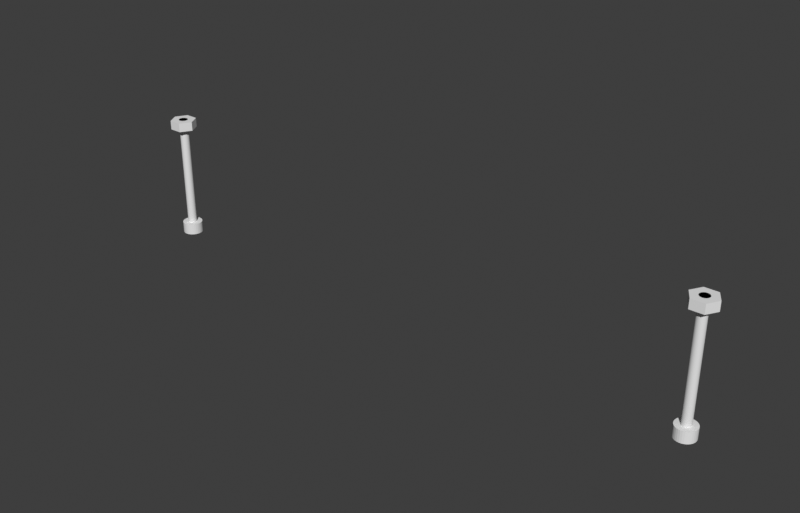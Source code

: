 # Source: anchor.blend  (saved by Blender 4.2.66; exported with 4.5.12 LTS)
import bpy
from mathutils import Matrix  # noqa: F401  (used for matrix-valued properties, if any)

bpy.ops.wm.read_factory_settings(use_empty=True)
scene = bpy.context.scene
scene.name = 'Scene'

# ---- collections
col_anchor = bpy.data.collections.new('Anchor'); scene.collection.children.link(col_anchor)

# ---- world
world_world = bpy.data.worlds.new('World'); scene.world = world_world
world_world.use_nodes = True; world_world.node_tree.nodes.clear()
_N = world_world.node_tree.nodes; _L = world_world.node_tree.links
n0 = _N.new('ShaderNodeOutputWorld'); n0.name = 'World Output'; n0.location = (300, 300)
n1 = _N.new('ShaderNodeBackground'); n1.name = 'Background'; n1.location = (10, 300)
n1.inputs[0].default_value = (0.239, 0.239, 0.239, 1.0)
n1.inputs[1].default_value = 0.2
_L.new(n1.outputs[0], n0.inputs[0])
n0.is_active_output = True
world_world.color = (0.05088, 0.05088, 0.05088)
world_world.use_sun_shadow = False
world_world.sun_shadow_jitter_overblur = 0.0

# ---- meshes
me_cube_010 = bpy.data.meshes.new('Cube.010')
me_cube_010.from_pydata([(-6.0, 14.6, -6.5), (0.0, 14.6, -6.5), (-6.0, 4.5, -3.5), (-6.0, 14.6, -3.5), (0.0, 14.6, -3.5), (0.0, 4.5, -3.5), (-6.0, 13.3, -6.5), (-6.0, 10.7, -6.5), (0.0, 10.7, -6.5), (0.0, 13.3, -6.5), (-1.7, 13.3, -7.0), (-4.3, 13.3, -7.0), (-1.7, 10.7, -7.0), (-4.3, 10.7, -7.0), (-1.7, 14.6, -6.5), (-4.3, 14.6, -6.5), (-1.7, 13.3, -6.5), (-4.3, 13.3, -6.5), (-4.3, 4.5, -6.5), (-1.7, 4.5, -6.5), (-1.7, 10.7, -6.5), (-4.3, 10.7, -6.5), (-1.7, 14.6, -9.5), (-4.3, 14.6, -9.5), (-1.7, 13.3, -9.5), (-4.3, 13.3, -9.5), (-4.3, 4.5, -9.5), (-1.7, 4.5, -9.5), (-1.7, 10.7, -9.5), (-4.3, 10.7, -9.5), (-4.3, 9.4, -6.5), (-4.3, 9.4, -9.5), (-1.7, 9.4, -6.5), (-1.7, 9.4, -9.5), (-6.0, 4.5, -6.5), (-6.0, 4.5, -9.5), (-6.0, 9.4, -6.5), (-6.0, 9.4, -9.5), (0.0, 4.5, -9.5), (0.0, 4.5, -6.5), (0.0, 9.4, -6.5), (0.0, 9.4, -9.5)], [], [(8, 40, 32, 20), (34, 39, 5, 2), (0, 3, 4, 1, 14, 15), (3, 0, 34, 2), (21, 30, 36, 7), (7, 6, 17, 21), (19, 27, 38, 39), (15, 14, 22, 23), (9, 16, 14, 1), (17, 6, 0, 15), (13, 11, 25, 29), (12, 10, 16, 20), (12, 28, 24, 10), (19, 18, 26, 27), (13, 21, 17, 11), (29, 25, 23, 22, 24, 28, 33, 27, 26, 31), (15, 23, 25, 11, 17), (22, 14, 16, 10, 24), (21, 13, 29, 31, 30), (31, 26, 35, 37), (4, 5, 39, 1), (34, 36, 37, 35), (30, 31, 37, 36), (26, 18, 34, 35), (40, 39, 38, 41), (27, 33, 41, 38), (33, 32, 40, 41), (8, 20, 16, 9), (20, 32, 33, 28, 12), (3, 2, 5, 4)])
_uv = me_cube_010.uv_layers.new(name='UVMap')
_uv.uv.foreach_set('vector', [0.0, 0.0, 0.0, 0.0, 0.0, 0.0, 0.0, 0.0, 0.0, 0.0, 0.0, 0.0, 0.5, 0.75, 0.5, 1.0, 0.375, 0.25, 0.5, 0.25, 0.5, 0.5, 0.375, 0.5, 0.375, 0.4167, 0.375, 0.3333, 0.5, 0.25, 0.375, 0.25, 0.0, 0.0, 0.5, 1.0, 0.0, 0.0, 0.0, 0.0, 0.0, 0.0, 0.0, 0.0, 0.0, 0.0, 0.125, 0.5833, 0.2083, 0.5833, 0.0, 0.0, 0.375, 0.8333, 0.375, 0.8333, 0.375, 0.8333, 0.375, 0.8333, 0.375, 0.3333, 0.375, 0.4167, 0.375, 0.4167, 0.375, 0.3333, 0.375, 0.5833, 0.2917, 0.5833, 0.2917, 0.5, 0.375, 0.5, 0.2083, 0.5833, 0.125, 0.5833, 0.125, 0.5, 0.2083, 0.5, 0.2083, 0.6667, 0.2083, 0.5833, 0.2083, 0.5833, 0.0, 0.0, 0.2917, 0.6667, 0.2917, 0.5833, 0.2917, 0.5833, 0.0, 0.0, 0.2917, 0.6667, 0.0, 0.0, 0.0, 0.0, 0.2917, 0.5833, 0.375, 0.8333, 0.375, 0.9167, 0.375, 0.9167, 0.375, 0.8333, 0.2083, 0.6667, 0.0, 0.0, 0.2083, 0.5833, 0.2083, 0.5833, 0.0, 0.0, 0.2083, 0.5833, 0.2083, 0.5, 0.2917, 0.5, 0.0, 0.0, 0.0, 0.0, 0.1875, 0.4167, 0.375, 0.8333, 0.375, 0.9167, 0.1875, 0.4583, 0.2083, 0.5, 0.2083, 0.5, 0.0, 0.0, 0.2083, 0.5833, 0.2083, 0.5833, 0.2917, 0.5, 0.2917, 0.5, 0.2917, 0.5833, 0.2917, 0.5833, 0.0, 0.0, 0.0, 0.0, 0.2083, 0.6667, 0.0, 0.0, 0.1875, 0.4583, 0.1875, 0.4583, 0.1875, 0.4583, 0.375, 0.9167, 0.375, 0.9167, 0.1875, 0.4583, 0.5, 0.5, 0.5, 0.75, 0.0, 0.0, 0.375, 0.5, 0.375, 0.9167, 0.1875, 0.4583, 0.1875, 0.4583, 0.375, 0.9167, 0.1875, 0.4583, 0.1875, 0.4583, 0.1875, 0.4583, 0.1875, 0.4583, 0.375, 0.9167, 0.375, 0.9167, 0.375, 0.9167, 0.375, 0.9167, 0.1875, 0.4167, 0.375, 0.8333, 0.375, 0.8333, 0.1875, 0.4167, 0.375, 0.8333, 0.1875, 0.4167, 0.1875, 0.4167, 0.375, 0.8333, 0.1875, 0.4167, 0.1875, 0.4167, 0.1875, 0.4167, 0.1875, 0.4167, 0.0, 0.0, 0.0, 0.0, 0.2917, 0.5833, 0.375, 0.5833, 0.0, 0.0, 0.1875, 0.4167, 0.1875, 0.4167, 0.0, 0.0, 0.2917, 0.6667, 0.5, 0.25, 0.5, 1.0, 0.5, 0.75, 0.5, 0.5])
me_cube_010.use_remesh_fix_poles = True
me_cube_010.use_remesh_preserve_attributes = False
me_cube_010.use_mirror_vertex_groups = False
me_cube_010.update()
me_cylinder_010 = bpy.data.meshes.new('Cylinder.010')
me_cylinder_010.from_pydata([(0.0, 1.3, -38.0), (0.0, 1.3, 14.0), (0.2536, 1.275, -38.0), (0.2536, 1.275, 14.0), (0.4975, 1.201, -38.0), (0.4975, 1.201, 14.0), (0.7222, 1.081, -38.0), (0.7222, 1.081, 14.0), (0.9192, 0.9192, -38.0), (0.9192, 0.9192, 14.0), (1.081, 0.7222, -38.0), (1.081, 0.7222, 14.0), (1.201, 0.4975, -38.0), (1.201, 0.4975, 14.0), (1.275, 0.2536, -38.0), (1.275, 0.2536, 14.0), (1.3, 9.815e-08, -38.0), (1.3, 9.815e-08, 14.0), (1.275, -0.2536, -38.0), (1.275, -0.2536, 14.0), (1.201, -0.4975, -38.0), (1.201, -0.4975, 14.0), (1.081, -0.7222, -38.0), (1.081, -0.7222, 14.0), (0.9192, -0.9192, -38.0), (0.9192, -0.9192, 14.0), (0.7222, -1.081, -38.0), (0.7222, -1.081, 14.0), (0.4975, -1.201, -38.0), (0.4975, -1.201, 14.0), (0.2536, -1.275, -38.0), (0.2536, -1.275, 14.0), (-4.236e-07, -1.3, -38.0), (-4.236e-07, -1.3, 14.0), (-0.2536, -1.275, -38.0), (-0.2536, -1.275, 14.0), (-0.4975, -1.201, -38.0), (-0.4975, -1.201, 14.0), (-0.7222, -1.081, -38.0), (-0.7222, -1.081, 14.0), (-0.9192, -0.9192, -38.0), (-0.9192, -0.9192, 14.0), (-1.081, -0.7222, -38.0), (-1.081, -0.7222, 14.0), (-1.201, -0.4975, -38.0), (-1.201, -0.4975, 14.0), (-1.275, -0.2536, -38.0), (-1.275, -0.2536, 14.0), (-1.3, 1.255e-06, -38.0), (-1.3, 1.255e-06, 14.0), (-1.275, 0.2536, -38.0), (-1.275, 0.2536, 14.0), (-1.201, 0.4975, -38.0), (-1.201, 0.4975, 14.0), (-1.081, 0.7222, -38.0), (-1.081, 0.7222, 14.0), (-0.9192, 0.9192, -38.0), (-0.9192, 0.9192, 14.0), (-0.7222, 1.081, -38.0), (-0.7222, 1.081, 14.0), (-0.4975, 1.201, -38.0), (-0.4975, 1.201, 14.0), (-0.2536, 1.275, -38.0), (-0.2536, 1.275, 14.0)], [], [(0, 1, 3, 2), (2, 3, 5, 4), (4, 5, 7, 6), (6, 7, 9, 8), (8, 9, 11, 10), (10, 11, 13, 12), (12, 13, 15, 14), (14, 15, 17, 16), (16, 17, 19, 18), (18, 19, 21, 20), (20, 21, 23, 22), (22, 23, 25, 24), (24, 25, 27, 26), (26, 27, 29, 28), (28, 29, 31, 30), (30, 31, 33, 32), (32, 33, 35, 34), (34, 35, 37, 36), (36, 37, 39, 38), (38, 39, 41, 40), (40, 41, 43, 42), (42, 43, 45, 44), (44, 45, 47, 46), (46, 47, 49, 48), (48, 49, 51, 50), (50, 51, 53, 52), (52, 53, 55, 54), (54, 55, 57, 56), (56, 57, 59, 58), (58, 59, 61, 60), (3, 1, 63, 61, 59, 57, 55, 53, 51, 49, 47, 45, 43, 41, 39, 37, 35, 33, 31, 29, 27, 25, 23, 21, 19, 17, 15, 13, 11, 9, 7, 5), (60, 61, 63, 62), (62, 63, 1, 0), (0, 2, 4, 6, 8, 10, 12, 14, 16, 18, 20, 22, 24, 26, 28, 30, 32, 34, 36, 38, 40, 42, 44, 46, 48, 50, 52, 54, 56, 58, 60, 62)])
_uv = me_cylinder_010.uv_layers.new(name='UVMap')
_uv.uv.foreach_set('vector', [1.0, 0.5, 1.0, 1.0, 0.9688, 1.0, 0.9688, 0.5, 0.9688, 0.5, 0.9688, 1.0, 0.9375, 1.0, 0.9375, 0.5, 0.9375, 0.5, 0.9375, 1.0, 0.9062, 1.0, 0.9062, 0.5, 0.9062, 0.5, 0.9062, 1.0, 0.875, 1.0, 0.875, 0.5, 0.875, 0.5, 0.875, 1.0, 0.8438, 1.0, 0.8438, 0.5, 0.8438, 0.5, 0.8438, 1.0, 0.8125, 1.0, 0.8125, 0.5, 0.8125, 0.5, 0.8125, 1.0, 0.7812, 1.0, 0.7812, 0.5, 0.7812, 0.5, 0.7812, 1.0, 0.75, 1.0, 0.75, 0.5, 0.75, 0.5, 0.75, 1.0, 0.7188, 1.0, 0.7188, 0.5, 0.7188, 0.5, 0.7188, 1.0, 0.6875, 1.0, 0.6875, 0.5, 0.6875, 0.5, 0.6875, 1.0, 0.6562, 1.0, 0.6562, 0.5, 0.6562, 0.5, 0.6562, 1.0, 0.625, 1.0, 0.625, 0.5, 0.625, 0.5, 0.625, 1.0, 0.5938, 1.0, 0.5938, 0.5, 0.5938, 0.5, 0.5938, 1.0, 0.5625, 1.0, 0.5625, 0.5, 0.5625, 0.5, 0.5625, 1.0, 0.5312, 1.0, 0.5312, 0.5, 0.5312, 0.5, 0.5312, 1.0, 0.5, 1.0, 0.5, 0.5, 0.5, 0.5, 0.5, 1.0, 0.4688, 1.0, 0.4688, 0.5, 0.4688, 0.5, 0.4688, 1.0, 0.4375, 1.0, 0.4375, 0.5, 0.4375, 0.5, 0.4375, 1.0, 0.4062, 1.0, 0.4062, 0.5, 0.4062, 0.5, 0.4062, 1.0, 0.375, 1.0, 0.375, 0.5, 0.375, 0.5, 0.375, 1.0, 0.3438, 1.0, 0.3438, 0.5, 0.3438, 0.5, 0.3438, 1.0, 0.3125, 1.0, 0.3125, 0.5, 0.3125, 0.5, 0.3125, 1.0, 0.2812, 1.0, 0.2812, 0.5, 0.2812, 0.5, 0.2812, 1.0, 0.25, 1.0, 0.25, 0.5, 0.25, 0.5, 0.25, 1.0, 0.2188, 1.0, 0.2188, 0.5, 0.2188, 0.5, 0.2188, 1.0, 0.1875, 1.0, 0.1875, 0.5, 0.1875, 0.5, 0.1875, 1.0, 0.1562, 1.0, 0.1562, 0.5, 0.1562, 0.5, 0.1562, 1.0, 0.125, 1.0, 0.125, 0.5, 0.125, 0.5, 0.125, 1.0, 0.09375, 1.0, 0.09375, 0.5, 0.09375, 0.5, 0.09375, 1.0, 0.0625, 1.0, 0.0625, 0.5, 0.2968, 0.4854, 0.25, 0.49, 0.2032, 0.4854, 0.1582, 0.4717, 0.1167, 0.4496, 0.08029, 0.4197, 0.05045, 0.3833, 0.02827, 0.3418, 0.01461, 0.2968, 0.01, 0.25, 0.01461, 0.2032, 0.02827, 0.1582, 0.05045, 0.1167, 0.08029, 0.08029, 0.1167, 0.05045, 0.1582, 0.02827, 0.2032, 0.01461, 0.25, 0.01, 0.2968, 0.01461, 0.3418, 0.02827, 0.3833, 0.05045, 0.4197, 0.08029, 0.4496, 0.1167, 0.4717, 0.1582, 0.4854, 0.2032, 0.49, 0.25, 0.4854, 0.2968, 0.4717, 0.3418, 0.4496, 0.3833, 0.4197, 0.4197, 0.3833, 0.4496, 0.3418, 0.4717, 0.0625, 0.5, 0.0625, 1.0, 0.03125, 1.0, 0.03125, 0.5, 0.03125, 0.5, 0.03125, 1.0, 0.0, 1.0, 0.0, 0.5, 0.75, 0.49, 0.7968, 0.4854, 0.8418, 0.4717, 0.8833, 0.4496, 0.9197, 0.4197, 0.9496, 0.3833, 0.9717, 0.3418, 0.9854, 0.2968, 0.99, 0.25, 0.9854, 0.2032, 0.9717, 0.1582, 0.9496, 0.1167, 0.9197, 0.08029, 0.8833, 0.05045, 0.8418, 0.02827, 0.7968, 0.01461, 0.75, 0.01, 0.7032, 0.01461, 0.6582, 0.02827, 0.6167, 0.05045, 0.5803, 0.08029, 0.5504, 0.1167, 0.5283, 0.1582, 0.5146, 0.2032, 0.51, 0.25, 0.5146, 0.2968, 0.5283, 0.3418, 0.5504, 0.3833, 0.5803, 0.4197, 0.6167, 0.4496, 0.6582, 0.4717, 0.7032, 0.4854])
me_cylinder_010.use_remesh_fix_poles = True
me_cylinder_010.use_remesh_preserve_attributes = False
me_cylinder_010.use_mirror_vertex_groups = False
me_cylinder_010.update()
me_cylinder_004 = bpy.data.meshes.new('Cylinder.004')
me_cylinder_004.from_pydata([(-2.206, 5.622e-07, -10.6), (-1.0, -6.97e-07, 14.4), (-2.163, -0.4303, -10.6), (-0.9808, 0.1951, 14.4), (-2.038, -0.844, -10.6), (-0.9239, 0.3827, 14.4), (-1.834, -1.225, -10.6), (-0.8315, 0.5556, 14.4), (-1.56, -1.56, -10.6), (-0.7071, 0.7071, 14.4), (-1.225, -1.834, -10.6), (-0.5556, 0.8315, 14.4), (-0.844, -2.038, -10.6), (-0.3827, 0.9239, 14.4), (-0.4303, -2.163, -10.6), (-0.1951, 0.9808, 14.4), (-2.234e-06, -2.206, -10.6), (2.894e-06, 1.0, 14.4), (0.4303, -2.163, -10.6), (0.1951, 0.9808, 14.4), (0.844, -2.038, -10.6), (0.3827, 0.9239, 14.4), (1.225, -1.834, -10.6), (0.5556, 0.8315, 14.4), (1.56, -1.56, -10.6), (0.7071, 0.7071, 14.4), (1.834, -1.225, -10.6), (0.8315, 0.5556, 14.4), (2.038, -0.844, -10.6), (0.9239, 0.3827, 14.4), (2.163, -0.4303, -10.6), (0.9808, 0.1951, 14.4), (2.206, -1.015e-06, -10.6), (1.0, -1.412e-06, 14.4), (2.163, 0.4303, -10.6), (0.9808, -0.1951, 14.4), (2.038, 0.844, -10.6), (0.9239, -0.3827, 14.4), (1.834, 1.225, -10.6), (0.8315, -0.5556, 14.4), (1.56, 1.56, -10.6), (0.7071, -0.7071, 14.4), (1.225, 1.834, -10.6), (0.5556, -0.8315, 14.4), (0.844, 2.038, -10.6), (0.3827, -0.9239, 14.4), (0.4303, 2.163, -10.6), (0.1951, -0.9808, 14.4), (5.885e-07, 2.206, -10.6), (1.614e-06, -1.0, 14.4), (-0.4303, 2.163, -10.6), (-0.1951, -0.9808, 14.4), (-0.844, 2.038, -10.6), (-0.3827, -0.9239, 14.4), (-1.225, 1.834, -10.6), (-0.5556, -0.8315, 14.4), (-1.56, 1.56, -10.6), (-0.7071, -0.7071, 14.4), (-1.834, 1.225, -10.6), (-0.8315, -0.5556, 14.4), (-2.038, 0.844, -10.6), (-0.9239, -0.3827, 14.4), (-2.163, 0.4303, -10.6), (-0.9808, -0.1951, 14.4), (-1.0, 3.958e-07, -10.6), (-0.9808, 0.1951, -10.6), (-0.9239, 0.3827, -10.6), (-0.8315, 0.5556, -10.6), (-0.7071, 0.7071, -10.6), (-0.5556, 0.8315, -10.6), (-0.3827, 0.9239, -10.6), (-0.1951, 0.9808, -10.6), (6.435e-08, 1.0, -10.6), (0.1951, 0.9808, -10.6), (0.3827, 0.9239, -10.6), (0.5556, 0.8315, -10.6), (0.7071, 0.7071, -10.6), (0.8315, 0.5556, -10.6), (0.9239, 0.3827, -10.6), (0.9808, 0.1951, -10.6), (1.0, -3.195e-07, -10.6), (0.9808, -0.1951, -10.6), (0.9239, -0.3827, -10.6), (0.8315, -0.5556, -10.6), (0.7071, -0.7071, -10.6), (0.5556, -0.8315, -10.6), (0.3827, -0.9239, -10.6), (0.1951, -0.9808, -10.6), (-1.215e-06, -1.0, -10.6), (-0.1951, -0.9808, -10.6), (-0.3827, -0.9239, -10.6), (-0.5556, -0.8315, -10.6), (-0.7071, -0.7071, -10.6), (-0.8315, -0.5556, -10.6), (-0.9239, -0.3827, -10.6), (-0.9808, -0.1951, -10.6), (-2.203, 6.491e-07, -13.1), (-2.161, 0.4298, -13.1), (-0.9808, 0.1951, -10.6), (-2.035, 0.843, -13.1), (-0.9239, 0.3827, -10.6), (-1.832, 1.224, -13.1), (-0.8315, 0.5556, -10.6), (-1.558, 1.558, -13.1), (-0.7071, 0.7071, -10.6), (-1.224, 1.832, -13.1), (-0.5556, 0.8315, -10.6), (-0.843, 2.035, -13.1), (-0.3827, 0.9239, -10.6), (-0.4298, 2.161, -13.1), (-0.1951, 0.9808, -10.6), (5.633e-07, 2.203, -13.1), (6.435e-08, 1.0, -10.6), (0.4298, 2.161, -13.1), (0.1951, 0.9808, -10.6), (0.843, 2.035, -13.1), (0.3827, 0.9239, -10.6), (1.224, 1.832, -13.1), (0.5556, 0.8315, -10.6), (1.558, 1.558, -13.1), (0.7071, 0.7071, -10.6), (1.832, 1.224, -13.1), (0.8315, 0.5556, -10.6), (2.035, 0.843, -13.1), (0.9239, 0.3827, -10.6), (2.161, 0.4298, -13.1), (0.9808, 0.1951, -10.6), (2.203, -9.265e-07, -13.1), (1.0, -3.195e-07, -10.6), (2.161, -0.4298, -13.1), (0.9808, -0.1951, -10.6), (2.035, -0.843, -13.1), (0.9239, -0.3827, -10.6), (1.832, -1.224, -13.1), (0.8315, -0.5556, -10.6), (1.558, -1.558, -13.1), (0.7071, -0.7071, -10.6), (1.224, -1.832, -13.1), (0.5556, -0.8315, -10.6), (0.843, -2.035, -13.1), (0.3827, -0.9239, -10.6), (0.4298, -2.161, -13.1), (0.1951, -0.9808, -10.6), (-2.255e-06, -2.203, -13.1), (-1.215e-06, -1.0, -10.6), (-0.4298, -2.161, -13.1), (-0.1951, -0.9808, -10.6), (-0.843, -2.035, -13.1), (-0.3827, -0.9239, -10.6), (-1.224, -1.832, -13.1), (-0.5556, -0.8315, -10.6), (-1.558, -1.558, -13.1), (-0.7071, -0.7071, -10.6), (-1.832, -1.224, -13.1), (-0.8315, -0.5556, -10.6), (-2.035, -0.843, -13.1), (-0.9239, -0.3827, -10.6), (-2.161, -0.4298, -13.1), (-0.9808, -0.1951, -10.6), (-1.0, 3.958e-07, -10.6), (-2.83, -3.408e-07, 14.4), (-1.415, -2.451, 14.4), (1.415, -2.451, 14.4), (2.83, -1.323e-06, 14.4), (1.415, 2.451, 14.4), (-1.415, 2.451, 14.4), (-1.415, -2.451, 12.4), (-2.83, -2.533e-07, 12.4), (1.415, -2.451, 12.4), (2.83, -1.236e-06, 12.4), (1.415, 2.451, 12.4), (-1.415, 2.451, 12.4)], [], [(64, 1, 3, 65), (65, 3, 5, 66), (66, 5, 7, 67), (67, 7, 9, 68), (68, 9, 11, 69), (69, 11, 13, 70), (70, 13, 15, 71), (71, 15, 17, 72), (72, 17, 19, 73), (73, 19, 21, 74), (74, 21, 23, 75), (75, 23, 25, 76), (76, 25, 27, 77), (77, 27, 29, 78), (78, 29, 31, 79), (79, 31, 33, 80), (80, 33, 35, 81), (81, 35, 37, 82), (82, 37, 39, 83), (83, 39, 41, 84), (84, 41, 43, 85), (85, 43, 45, 86), (86, 45, 47, 87), (87, 47, 49, 88), (88, 49, 51, 89), (89, 51, 53, 90), (90, 53, 55, 91), (91, 55, 57, 92), (92, 57, 59, 93), (93, 59, 61, 94), (3, 1, 63, 61, 59, 57, 55, 53, 51, 49, 47, 45, 43, 41, 39, 37, 35, 33, 31, 29, 27, 25, 23, 21, 19, 17, 15, 13, 11, 9, 7, 5), (94, 61, 63, 95), (95, 63, 1, 64), (96, 0, 62, 97), (85, 86, 140, 138), (72, 73, 114, 112), (86, 87, 142, 140), (73, 74, 116, 114), (87, 88, 144, 142), (74, 75, 118, 116), (88, 89, 146, 144), (75, 76, 120, 118), (89, 90, 148, 146), (76, 77, 122, 120), (90, 91, 150, 148), (77, 78, 124, 122), (64, 65, 98, 159), (91, 92, 152, 150), (78, 79, 126, 124), (65, 66, 100, 98), (92, 93, 154, 152), (79, 80, 128, 126), (66, 67, 102, 100), (93, 94, 156, 154), (80, 81, 130, 128), (67, 68, 104, 102), (94, 95, 158, 156), (81, 82, 132, 130), (68, 69, 106, 104), (95, 64, 159, 158), (82, 83, 134, 132), (69, 70, 108, 106), (83, 84, 136, 134), (70, 71, 110, 108), (84, 85, 138, 136), (71, 72, 112, 110), (96, 97, 99, 101, 103, 105, 107, 109, 111, 113, 115, 117, 119, 121, 123, 125, 127, 129, 131, 133, 135, 137, 139, 141, 143, 145, 147, 149, 151, 153, 155, 157), (2, 158, 159, 0), (4, 156, 158, 2), (6, 154, 156, 4), (8, 152, 154, 6), (10, 150, 152, 8), (12, 148, 150, 10), (14, 146, 148, 12), (16, 144, 146, 14), (18, 142, 144, 16), (20, 140, 142, 18), (22, 138, 140, 20), (24, 136, 138, 22), (26, 134, 136, 24), (28, 132, 134, 26), (30, 130, 132, 28), (32, 128, 130, 30), (34, 126, 128, 32), (36, 124, 126, 34), (38, 122, 124, 36), (40, 120, 122, 38), (42, 118, 120, 40), (44, 116, 118, 42), (46, 114, 116, 44), (48, 112, 114, 46), (50, 110, 112, 48), (52, 108, 110, 50), (54, 106, 108, 52), (56, 104, 106, 54), (58, 102, 104, 56), (60, 100, 102, 58), (62, 98, 100, 60), (0, 159, 98, 62), (97, 62, 60, 99), (99, 60, 58, 101), (101, 58, 56, 103), (103, 56, 54, 105), (105, 54, 52, 107), (107, 52, 50, 109), (109, 50, 48, 111), (111, 48, 46, 113), (113, 46, 44, 115), (115, 44, 42, 117), (117, 42, 40, 119), (119, 40, 38, 121), (121, 38, 36, 123), (123, 36, 34, 125), (125, 34, 32, 127), (127, 32, 30, 129), (129, 30, 28, 131), (131, 28, 26, 133), (133, 26, 24, 135), (135, 24, 22, 137), (137, 22, 20, 139), (139, 20, 18, 141), (141, 18, 16, 143), (143, 16, 14, 145), (145, 14, 12, 147), (147, 12, 10, 149), (149, 10, 8, 151), (151, 8, 6, 153), (153, 6, 4, 155), (155, 4, 2, 157), (157, 2, 0, 96), (161, 160, 165, 164, 163, 162), (166, 168, 169, 170, 171, 167), (164, 165, 171, 170), (162, 163, 169, 168), (160, 161, 166, 167), (165, 160, 167, 171), (163, 164, 170, 169), (161, 162, 168, 166)])
_uv = me_cylinder_004.uv_layers.new(name='UVMap')
_uv.uv.foreach_set('vector', [1.0, 0.75, 1.0, 1.0, 0.9688, 1.0, 0.9688, 0.75, 0.9688, 0.75, 0.9688, 1.0, 0.9375, 1.0, 0.9375, 0.75, 0.9375, 0.75, 0.9375, 1.0, 0.9062, 1.0, 0.9062, 0.75, 0.9062, 0.75, 0.9062, 1.0, 0.875, 1.0, 0.875, 0.75, 0.875, 0.75, 0.875, 1.0, 0.8438, 1.0, 0.8438, 0.75, 0.8438, 0.75, 0.8438, 1.0, 0.8125, 1.0, 0.8125, 0.75, 0.8125, 0.75, 0.8125, 1.0, 0.7812, 1.0, 0.7812, 0.75, 0.7812, 0.75, 0.7812, 1.0, 0.75, 1.0, 0.75, 0.75, 0.75, 0.75, 0.75, 1.0, 0.7188, 1.0, 0.7188, 0.75, 0.7188, 0.75, 0.7188, 1.0, 0.6875, 1.0, 0.6875, 0.75, 0.6875, 0.75, 0.6875, 1.0, 0.6562, 1.0, 0.6562, 0.75, 0.6562, 0.75, 0.6562, 1.0, 0.625, 1.0, 0.625, 0.75, 0.625, 0.75, 0.625, 1.0, 0.5938, 1.0, 0.5938, 0.75, 0.5938, 0.75, 0.5938, 1.0, 0.5625, 1.0, 0.5625, 0.75, 0.5625, 0.75, 0.5625, 1.0, 0.5312, 1.0, 0.5312, 0.75, 0.5312, 0.75, 0.5312, 1.0, 0.5, 1.0, 0.5, 0.75, 0.5, 0.75, 0.5, 1.0, 0.4688, 1.0, 0.4688, 0.75, 0.4688, 0.75, 0.4688, 1.0, 0.4375, 1.0, 0.4375, 0.75, 0.4375, 0.75, 0.4375, 1.0, 0.4062, 1.0, 0.4062, 0.75, 0.4062, 0.75, 0.4062, 1.0, 0.375, 1.0, 0.375, 0.75, 0.375, 0.75, 0.375, 1.0, 0.3438, 1.0, 0.3438, 0.75, 0.3438, 0.75, 0.3438, 1.0, 0.3125, 1.0, 0.3125, 0.75, 0.3125, 0.75, 0.3125, 1.0, 0.2812, 1.0, 0.2812, 0.75, 0.2812, 0.75, 0.2812, 1.0, 0.25, 1.0, 0.25, 0.75, 0.25, 0.75, 0.25, 1.0, 0.2188, 1.0, 0.2188, 0.75, 0.2188, 0.75, 0.2188, 1.0, 0.1875, 1.0, 0.1875, 0.75, 0.1875, 0.75, 0.1875, 1.0, 0.1562, 1.0, 0.1562, 0.75, 0.1562, 0.75, 0.1562, 1.0, 0.125, 1.0, 0.125, 0.75, 0.125, 0.75, 0.125, 1.0, 0.09375, 1.0, 0.09375, 0.75, 0.09375, 0.75, 0.09375, 1.0, 0.0625, 1.0, 0.0625, 0.75, 0.2968, 0.4854, 0.25, 0.49, 0.2032, 0.4854, 0.1582, 0.4717, 0.1167, 0.4496, 0.08029, 0.4197, 0.05045, 0.3833, 0.02827, 0.3418, 0.01461, 0.2968, 0.01, 0.25, 0.01461, 0.2032, 0.02827, 0.1582, 0.05045, 0.1167, 0.08029, 0.08029, 0.1167, 0.05045, 0.1582, 0.02827, 0.2032, 0.01461, 0.25, 0.01, 0.2968, 0.01461, 0.3418, 0.02827, 0.3833, 0.05045, 0.4197, 0.08029, 0.4496, 0.1167, 0.4717, 0.1582, 0.4854, 0.2032, 0.49, 0.25, 0.4854, 0.2968, 0.4717, 0.3418, 0.4496, 0.3833, 0.4197, 0.4197, 0.3833, 0.4496, 0.3418, 0.4717, 0.0625, 0.75, 0.0625, 1.0, 0.03125, 1.0, 0.03125, 0.75, 0.03125, 0.75, 0.03125, 1.0, 0.0, 1.0, 0.0, 0.75, 1.0, 0.5, 1.0, 0.625, 0.9687, 0.625, 0.9688, 0.5, 0.3438, 0.75, 0.3125, 0.75, 0.3125, 0.75, 0.3438, 0.75, 0.75, 0.75, 0.7188, 0.75, 0.7188, 0.75, 0.75, 0.75, 0.3125, 0.75, 0.2812, 0.75, 0.2812, 0.75, 0.3125, 0.75, 0.7188, 0.75, 0.6875, 0.75, 0.6875, 0.75, 0.7188, 0.75, 0.2812, 0.75, 0.25, 0.75, 0.25, 0.75, 0.2812, 0.75, 0.6875, 0.75, 0.6562, 0.75, 0.6562, 0.75, 0.6875, 0.75, 0.25, 0.75, 0.2188, 0.75, 0.2188, 0.75, 0.25, 0.75, 0.6562, 0.75, 0.625, 0.75, 0.625, 0.75, 0.6562, 0.75, 0.2188, 0.75, 0.1875, 0.75, 0.1875, 0.75, 0.2188, 0.75, 0.625, 0.75, 0.5938, 0.75, 0.5938, 0.75, 0.625, 0.75, 0.1875, 0.75, 0.1562, 0.75, 0.1562, 0.75, 0.1875, 0.75, 0.5938, 0.75, 0.5625, 0.75, 0.5625, 0.75, 0.5938, 0.75, 1.0, 0.75, 0.9688, 0.75, 0.9688, 0.75, 1.0, 0.75, 0.1562, 0.75, 0.125, 0.75, 0.125, 0.75, 0.1562, 0.75, 0.5625, 0.75, 0.5312, 0.75, 0.5312, 0.75, 0.5625, 0.75, 0.9688, 0.75, 0.9375, 0.75, 0.9375, 0.75, 0.9688, 0.75, 0.125, 0.75, 0.09375, 0.75, 0.09375, 0.75, 0.125, 0.75, 0.5312, 0.75, 0.5, 0.75, 0.5, 0.75, 0.5312, 0.75, 0.9375, 0.75, 0.9062, 0.75, 0.9062, 0.75, 0.9375, 0.75, 0.09375, 0.75, 0.0625, 0.75, 0.0625, 0.75, 0.09375, 0.75, 0.5, 0.75, 0.4688, 0.75, 0.4688, 0.75, 0.5, 0.75, 0.9062, 0.75, 0.875, 0.75, 0.875, 0.75, 0.9062, 0.75, 0.0625, 0.75, 0.03125, 0.75, 0.03125, 0.75, 0.0625, 0.75, 0.4688, 0.75, 0.4375, 0.75, 0.4375, 0.75, 0.4688, 0.75, 0.875, 0.75, 0.8438, 0.75, 0.8438, 0.75, 0.875, 0.75, 0.03125, 0.75, 0.0, 0.75, 0.0, 0.75, 0.03125, 0.75, 0.4375, 0.75, 0.4062, 0.75, 0.4062, 0.75, 0.4375, 0.75, 0.8438, 0.75, 0.8125, 0.75, 0.8125, 0.75, 0.8438, 0.75, 0.4062, 0.75, 0.375, 0.75, 0.375, 0.75, 0.4062, 0.75, 0.8125, 0.75, 0.7812, 0.75, 0.7812, 0.75, 0.8125, 0.75, 0.375, 0.75, 0.3438, 0.75, 0.3438, 0.75, 0.375, 0.75, 0.7812, 0.75, 0.75, 0.75, 0.75, 0.75, 0.7812, 0.75, 0.75, 0.49, 0.7968, 0.4854, 0.8418, 0.4717, 0.8833, 0.4496, 0.9197, 0.4197, 0.9496, 0.3833, 0.9717, 0.3418, 0.9854, 0.2968, 0.99, 0.25, 0.9854, 0.2032, 0.9717, 0.1582, 0.9496, 0.1167, 0.9197, 0.08029, 0.8833, 0.05045, 0.8418, 0.02827, 0.7968, 0.01461, 0.75, 0.01, 0.7032, 0.01461, 0.6582, 0.02827, 0.6167, 0.05045, 0.5803, 0.08029, 0.5504, 0.1167, 0.5283, 0.1582, 0.5146, 0.2032, 0.51, 0.25, 0.5146, 0.2968, 0.5283, 0.3418, 0.5504, 0.3833, 0.5803, 0.4197, 0.6167, 0.4496, 0.6582, 0.4717, 0.7032, 0.4854, 0.03125, 0.625, 0.03125, 0.75, 0.0, 0.75, 0.0, 0.625, 0.0625, 0.625, 0.0625, 0.75, 0.03125, 0.75, 0.03125, 0.625, 0.09375, 0.625, 0.09375, 0.75, 0.0625, 0.75, 0.0625, 0.625, 0.125, 0.625, 0.125, 0.75, 0.09375, 0.75, 0.09375, 0.625, 0.1562, 0.625, 0.1562, 0.75, 0.125, 0.75, 0.125, 0.625, 0.1875, 0.625, 0.1875, 0.75, 0.1562, 0.75, 0.1562, 0.625, 0.2188, 0.625, 0.2188, 0.75, 0.1875, 0.75, 0.1875, 0.625, 0.25, 0.625, 0.25, 0.75, 0.2188, 0.75, 0.2188, 0.625, 0.2812, 0.625, 0.2812, 0.75, 0.25, 0.75, 0.25, 0.625, 0.3125, 0.625, 0.3125, 0.75, 0.2812, 0.75, 0.2812, 0.625, 0.3438, 0.625, 0.3438, 0.75, 0.3125, 0.75, 0.3125, 0.625, 0.375, 0.625, 0.375, 0.75, 0.3438, 0.75, 0.3438, 0.625, 0.4062, 0.625, 0.4062, 0.75, 0.375, 0.75, 0.375, 0.625, 0.4375, 0.625, 0.4375, 0.75, 0.4062, 0.75, 0.4062, 0.625, 0.4688, 0.625, 0.4688, 0.75, 0.4375, 0.75, 0.4375, 0.625, 0.5, 0.625, 0.5, 0.75, 0.4688, 0.75, 0.4688, 0.625, 0.5312, 0.625, 0.5312, 0.75, 0.5, 0.75, 0.5, 0.625, 0.5625, 0.625, 0.5625, 0.75, 0.5312, 0.75, 0.5312, 0.625, 0.5938, 0.625, 0.5938, 0.75, 0.5625, 0.75, 0.5625, 0.625, 0.625, 0.625, 0.625, 0.75, 0.5938, 0.75, 0.5938, 0.625, 0.6562, 0.625, 0.6562, 0.75, 0.625, 0.75, 0.625, 0.625, 0.6875, 0.625, 0.6875, 0.75, 0.6562, 0.75, 0.6562, 0.625, 0.7188, 0.625, 0.7188, 0.75, 0.6875, 0.75, 0.6875, 0.625, 0.75, 0.625, 0.75, 0.75, 0.7188, 0.75, 0.7188, 0.625, 0.7813, 0.625, 0.7812, 0.75, 0.75, 0.75, 0.75, 0.625, 0.8125, 0.625, 0.8125, 0.75, 0.7812, 0.75, 0.7813, 0.625, 0.8438, 0.625, 0.8438, 0.75, 0.8125, 0.75, 0.8125, 0.625, 0.875, 0.625, 0.875, 0.75, 0.8438, 0.75, 0.8438, 0.625, 0.9062, 0.625, 0.9062, 0.75, 0.875, 0.75, 0.875, 0.625, 0.9375, 0.625, 0.9375, 0.75, 0.9062, 0.75, 0.9062, 0.625, 0.9687, 0.625, 0.9688, 0.75, 0.9375, 0.75, 0.9375, 0.625, 1.0, 0.625, 1.0, 0.75, 0.9688, 0.75, 0.9687, 0.625, 0.9688, 0.5, 0.9687, 0.625, 0.9375, 0.625, 0.9375, 0.5, 0.9375, 0.5, 0.9375, 0.625, 0.9062, 0.625, 0.9062, 0.5, 0.9062, 0.5, 0.9062, 0.625, 0.875, 0.625, 0.875, 0.5, 0.875, 0.5, 0.875, 0.625, 0.8438, 0.625, 0.8438, 0.5, 0.8438, 0.5, 0.8438, 0.625, 0.8125, 0.625, 0.8125, 0.5, 0.8125, 0.5, 0.8125, 0.625, 0.7813, 0.625, 0.7812, 0.5, 0.7812, 0.5, 0.7813, 0.625, 0.75, 0.625, 0.75, 0.5, 0.75, 0.5, 0.75, 0.625, 0.7188, 0.625, 0.7188, 0.5, 0.7188, 0.5, 0.7188, 0.625, 0.6875, 0.625, 0.6875, 0.5, 0.6875, 0.5, 0.6875, 0.625, 0.6562, 0.625, 0.6562, 0.5, 0.6562, 0.5, 0.6562, 0.625, 0.625, 0.625, 0.625, 0.5, 0.625, 0.5, 0.625, 0.625, 0.5938, 0.625, 0.5938, 0.5, 0.5938, 0.5, 0.5938, 0.625, 0.5625, 0.625, 0.5625, 0.5, 0.5625, 0.5, 0.5625, 0.625, 0.5312, 0.625, 0.5312, 0.5, 0.5312, 0.5, 0.5312, 0.625, 0.5, 0.625, 0.5, 0.5, 0.5, 0.5, 0.5, 0.625, 0.4688, 0.625, 0.4688, 0.5, 0.4688, 0.5, 0.4688, 0.625, 0.4375, 0.625, 0.4375, 0.5, 0.4375, 0.5, 0.4375, 0.625, 0.4062, 0.625, 0.4062, 0.5, 0.4062, 0.5, 0.4062, 0.625, 0.375, 0.625, 0.375, 0.5, 0.375, 0.5, 0.375, 0.625, 0.3438, 0.625, 0.3438, 0.5, 0.3438, 0.5, 0.3438, 0.625, 0.3125, 0.625, 0.3125, 0.5, 0.3125, 0.5, 0.3125, 0.625, 0.2812, 0.625, 0.2812, 0.5, 0.2812, 0.5, 0.2812, 0.625, 0.25, 0.625, 0.25, 0.5, 0.25, 0.5, 0.25, 0.625, 0.2188, 0.625, 0.2188, 0.5, 0.2188, 0.5, 0.2188, 0.625, 0.1875, 0.625, 0.1875, 0.5, 0.1875, 0.5, 0.1875, 0.625, 0.1562, 0.625, 0.1562, 0.5, 0.1562, 0.5, 0.1562, 0.625, 0.125, 0.625, 0.125, 0.5, 0.125, 0.5, 0.125, 0.625, 0.09375, 0.625, 0.09375, 0.5, 0.09375, 0.5, 0.09375, 0.625, 0.0625, 0.625, 0.0625, 0.5, 0.0625, 0.5, 0.0625, 0.625, 0.03125, 0.625, 0.03125, 0.5, 0.03125, 0.5, 0.03125, 0.625, 0.0, 0.625, 0.0, 0.5, 0.0, 0.0, 0.0, 0.0, 0.0, 0.0, 0.0, 0.0, 0.0, 0.0, 0.0, 0.0, 0.0, 0.0, 0.0, 0.0, 0.0, 0.0, 0.0, 0.0, 0.0, 0.0, 0.0, 0.0, 0.0, 0.0, 0.0, 0.0, 0.0, 0.0, 0.0, 0.0, 0.0, 0.0, 0.0, 0.0, 0.0, 0.0, 0.0, 0.0, 0.0, 0.0, 0.0, 0.0, 0.0, 0.0, 0.0, 0.0, 0.0, 0.0, 0.0, 0.0, 0.0, 0.0, 0.0, 0.0, 0.0, 0.0, 0.0, 0.0, 0.0, 0.0, 0.0, 0.0, 0.0, 0.0, 0.0, 0.0, 0.0, 0.0, 0.0, 0.0])
me_cylinder_004.use_remesh_fix_poles = True
me_cylinder_004.use_remesh_preserve_attributes = False
me_cylinder_004.use_mirror_vertex_groups = False
me_cylinder_004.update()
me_cylinder_013 = bpy.data.meshes.new('Cylinder.013')
me_cylinder_013.from_pydata([(-2.126, 1.0, -2.538e-07), (6.184, 1.0, 3.637e-07), (-2.126, 0.9808, -0.1951), (6.184, 0.9808, -0.1951), (-2.126, 0.9239, -0.3827), (6.184, 0.9239, -0.3827), (-2.126, 0.8315, -0.5556), (6.184, 0.8315, -0.5556), (-2.126, 0.7071, -0.7071), (6.184, 0.7071, -0.7071), (-2.126, 0.5556, -0.8315), (6.184, 0.5556, -0.8315), (-2.126, 0.3827, -0.9239), (6.184, 0.3827, -0.9239), (-2.126, 0.1951, -0.9808), (6.184, 0.1951, -0.9808), (-2.126, -5.886e-08, -1.0), (6.184, 2.099e-07, -1.0), (-2.126, -0.1951, -0.9808), (6.184, -0.1951, -0.9808), (-2.126, -0.3827, -0.9239), (6.184, -0.3827, -0.9239), (-2.126, -0.5556, -0.8315), (6.184, -0.5556, -0.8315), (-2.126, -0.7071, -0.7071), (6.184, -0.7071, -0.7071), (-2.126, -0.8315, -0.5556), (6.184, -0.8315, -0.5556), (-2.126, -0.9239, -0.3827), (6.184, -0.9239, -0.3827), (-2.126, -0.9808, -0.1951), (6.184, -0.9808, -0.1951), (-2.126, -1.0, 7.2e-08), (6.184, -1.0, 6.895e-07), (-2.126, -0.9808, 0.1951), (6.184, -0.9808, 0.1951), (-2.126, -0.9239, 0.3827), (6.184, -0.9239, 0.3827), (-2.126, -0.8315, 0.5556), (6.184, -0.8315, 0.5556), (-2.126, -0.7071, 0.7071), (6.184, -0.7071, 0.7071), (-2.126, -0.5556, 0.8315), (6.184, -0.5556, 0.8315), (-2.126, -0.3827, 0.9239), (6.184, -0.3827, 0.9239), (-2.126, -0.1951, 0.9808), (6.184, -0.1951, 0.9808), (-2.126, 8.312e-07, 1.0), (6.184, 1.1e-06, 1.0), (-2.126, 0.1951, 0.9808), (6.184, 0.1951, 0.9808), (-2.126, 0.3827, 0.9239), (6.184, 0.3827, 0.9239), (-2.126, 0.5556, 0.8315), (6.184, 0.5556, 0.8315), (-2.126, 0.7071, 0.7071), (6.184, 0.7071, 0.7071), (-2.126, 0.8315, 0.5556), (6.184, 0.8315, 0.5556), (-2.126, 0.9239, 0.3827), (6.184, 0.9239, 0.3827), (-2.126, 0.9808, 0.1951), (6.184, 0.9808, 0.1951)], [], [(0, 1, 3, 2), (2, 3, 5, 4), (4, 5, 7, 6), (6, 7, 9, 8), (8, 9, 11, 10), (10, 11, 13, 12), (12, 13, 15, 14), (14, 15, 17, 16), (16, 17, 19, 18), (18, 19, 21, 20), (20, 21, 23, 22), (22, 23, 25, 24), (24, 25, 27, 26), (26, 27, 29, 28), (28, 29, 31, 30), (30, 31, 33, 32), (32, 33, 35, 34), (34, 35, 37, 36), (36, 37, 39, 38), (38, 39, 41, 40), (40, 41, 43, 42), (42, 43, 45, 44), (44, 45, 47, 46), (46, 47, 49, 48), (48, 49, 51, 50), (50, 51, 53, 52), (52, 53, 55, 54), (54, 55, 57, 56), (56, 57, 59, 58), (58, 59, 61, 60), (3, 1, 63, 61, 59, 57, 55, 53, 51, 49, 47, 45, 43, 41, 39, 37, 35, 33, 31, 29, 27, 25, 23, 21, 19, 17, 15, 13, 11, 9, 7, 5), (60, 61, 63, 62), (62, 63, 1, 0), (0, 2, 4, 6, 8, 10, 12, 14, 16, 18, 20, 22, 24, 26, 28, 30, 32, 34, 36, 38, 40, 42, 44, 46, 48, 50, 52, 54, 56, 58, 60, 62)])
_uv = me_cylinder_013.uv_layers.new(name='UVMap')
_uv.uv.foreach_set('vector', [1.0, 0.5, 1.0, 1.0, 0.9688, 1.0, 0.9688, 0.5, 0.9688, 0.5, 0.9688, 1.0, 0.9375, 1.0, 0.9375, 0.5, 0.9375, 0.5, 0.9375, 1.0, 0.9062, 1.0, 0.9062, 0.5, 0.9062, 0.5, 0.9062, 1.0, 0.875, 1.0, 0.875, 0.5, 0.875, 0.5, 0.875, 1.0, 0.8438, 1.0, 0.8438, 0.5, 0.8438, 0.5, 0.8438, 1.0, 0.8125, 1.0, 0.8125, 0.5, 0.8125, 0.5, 0.8125, 1.0, 0.7812, 1.0, 0.7812, 0.5, 0.7812, 0.5, 0.7812, 1.0, 0.75, 1.0, 0.75, 0.5, 0.75, 0.5, 0.75, 1.0, 0.7188, 1.0, 0.7188, 0.5, 0.7188, 0.5, 0.7188, 1.0, 0.6875, 1.0, 0.6875, 0.5, 0.6875, 0.5, 0.6875, 1.0, 0.6562, 1.0, 0.6562, 0.5, 0.6562, 0.5, 0.6562, 1.0, 0.625, 1.0, 0.625, 0.5, 0.625, 0.5, 0.625, 1.0, 0.5938, 1.0, 0.5938, 0.5, 0.5938, 0.5, 0.5938, 1.0, 0.5625, 1.0, 0.5625, 0.5, 0.5625, 0.5, 0.5625, 1.0, 0.5312, 1.0, 0.5312, 0.5, 0.5312, 0.5, 0.5312, 1.0, 0.5, 1.0, 0.5, 0.5, 0.5, 0.5, 0.5, 1.0, 0.4688, 1.0, 0.4688, 0.5, 0.4688, 0.5, 0.4688, 1.0, 0.4375, 1.0, 0.4375, 0.5, 0.4375, 0.5, 0.4375, 1.0, 0.4062, 1.0, 0.4062, 0.5, 0.4062, 0.5, 0.4062, 1.0, 0.375, 1.0, 0.375, 0.5, 0.375, 0.5, 0.375, 1.0, 0.3438, 1.0, 0.3438, 0.5, 0.3438, 0.5, 0.3438, 1.0, 0.3125, 1.0, 0.3125, 0.5, 0.3125, 0.5, 0.3125, 1.0, 0.2812, 1.0, 0.2812, 0.5, 0.2812, 0.5, 0.2812, 1.0, 0.25, 1.0, 0.25, 0.5, 0.25, 0.5, 0.25, 1.0, 0.2188, 1.0, 0.2188, 0.5, 0.2188, 0.5, 0.2188, 1.0, 0.1875, 1.0, 0.1875, 0.5, 0.1875, 0.5, 0.1875, 1.0, 0.1562, 1.0, 0.1562, 0.5, 0.1562, 0.5, 0.1562, 1.0, 0.125, 1.0, 0.125, 0.5, 0.125, 0.5, 0.125, 1.0, 0.09375, 1.0, 0.09375, 0.5, 0.09375, 0.5, 0.09375, 1.0, 0.0625, 1.0, 0.0625, 0.5, 0.2968, 0.4854, 0.25, 0.49, 0.2032, 0.4854, 0.1582, 0.4717, 0.1167, 0.4496, 0.08029, 0.4197, 0.05045, 0.3833, 0.02827, 0.3418, 0.01461, 0.2968, 0.01, 0.25, 0.01461, 0.2032, 0.02827, 0.1582, 0.05045, 0.1167, 0.08029, 0.08029, 0.1167, 0.05045, 0.1582, 0.02827, 0.2032, 0.01461, 0.25, 0.01, 0.2968, 0.01461, 0.3418, 0.02827, 0.3833, 0.05045, 0.4197, 0.08029, 0.4496, 0.1167, 0.4717, 0.1582, 0.4854, 0.2032, 0.49, 0.25, 0.4854, 0.2968, 0.4717, 0.3418, 0.4496, 0.3833, 0.4197, 0.4197, 0.3833, 0.4496, 0.3418, 0.4717, 0.0625, 0.5, 0.0625, 1.0, 0.03125, 1.0, 0.03125, 0.5, 0.03125, 0.5, 0.03125, 1.0, 0.0, 1.0, 0.0, 0.5, 0.75, 0.49, 0.7968, 0.4854, 0.8418, 0.4717, 0.8833, 0.4496, 0.9197, 0.4197, 0.9496, 0.3833, 0.9717, 0.3418, 0.9854, 0.2968, 0.99, 0.25, 0.9854, 0.2032, 0.9717, 0.1582, 0.9496, 0.1167, 0.9197, 0.08029, 0.8833, 0.05045, 0.8418, 0.02827, 0.7968, 0.01461, 0.75, 0.01, 0.7032, 0.01461, 0.6582, 0.02827, 0.6167, 0.05045, 0.5803, 0.08029, 0.5504, 0.1167, 0.5283, 0.1582, 0.5146, 0.2032, 0.51, 0.25, 0.5146, 0.2968, 0.5283, 0.3418, 0.5504, 0.3833, 0.5803, 0.4197, 0.6167, 0.4496, 0.6582, 0.4717, 0.7032, 0.4854])
me_cylinder_013.use_remesh_fix_poles = True
me_cylinder_013.use_remesh_preserve_attributes = False
me_cylinder_013.use_mirror_vertex_groups = False
me_cylinder_013.update()
me_cylinder_014 = bpy.data.meshes.new('Cylinder.014')
me_cylinder_014.from_pydata([(-2.479, -3.89e-07, 3.181), (-1.24, -2.147, 3.181), (1.24, -2.147, 3.181), (2.479, -1.25e-06, 3.181), (1.24, 2.147, 3.181), (-1.24, 2.147, 3.181), (-1.24, -2.147, 2.417), (-2.479, -3.124e-07, 2.417), (1.24, -2.147, 2.417), (2.479, -1.173e-06, 2.417), (1.24, 2.147, 2.417), (-1.24, 2.147, 2.417), (1.086, -2.147, 2.417), (-1.086, -2.147, 2.417), (-1.086, 2.147, 2.417), (1.086, 2.147, 2.417), (1.086, -2.147, 2.347), (-1.086, -2.147, 2.347), (-1.086, 2.147, 2.347), (1.086, 2.147, 2.347)], [], [(1, 2, 3, 4, 5, 0), (12, 15, 10, 9, 8), (4, 10, 15, 14, 11, 5), (2, 8, 9, 3), (0, 7, 6, 1), (5, 11, 7, 0), (3, 9, 10, 4), (1, 6, 13, 12, 8, 2), (6, 7, 11, 14, 13), (15, 19, 18, 14), (17, 18, 19, 16), (13, 17, 16, 12), (14, 18, 17, 13), (12, 16, 19, 15)])
_uv = me_cylinder_014.uv_layers.new(name='UVMap')
_uv.uv.foreach_set('vector', [0.0, 0.0, 0.0, 0.0, 0.0, 0.0, 0.0, 0.0, 0.0, 0.0, 0.0, 0.0, 0.0, 0.0, 0.0, 0.0, 0.0, 0.0, 0.0, 0.0, 0.0, 0.0, 0.0, 0.0, 0.0, 0.0, 0.0, 0.0, 0.0, 0.0, 0.0, 0.0, 0.0, 0.0, 0.0, 0.0, 0.0, 0.0, 0.0, 0.0, 0.0, 0.0, 0.0, 0.0, 0.0, 0.0, 0.0, 0.0, 0.0, 0.0, 0.0, 0.0, 0.0, 0.0, 0.0, 0.0, 0.0, 0.0, 0.0, 0.0, 0.0, 0.0, 0.0, 0.0, 0.0, 0.0, 0.0, 0.0, 0.0, 0.0, 0.0, 0.0, 0.0, 0.0, 0.0, 0.0, 0.0, 0.0, 0.0, 0.0, 0.0, 0.0, 0.0, 0.0, 0.0, 0.0, 0.0, 0.0, 0.0, 0.0, 0.0, 0.0, 0.0, 0.0, 0.0, 0.0, 0.0, 0.0, 0.0, 0.0, 0.0, 0.0, 0.0, 0.0, 0.0, 0.0, 0.0, 0.0, 0.0, 0.0, 0.0, 0.0, 0.0, 0.0, 0.0, 0.0, 0.0, 0.0, 0.0, 0.0, 0.0, 0.0, 0.0, 0.0, 0.0, 0.0, 0.0, 0.0])
me_cylinder_014.use_remesh_fix_poles = True
me_cylinder_014.use_remesh_preserve_attributes = False
me_cylinder_014.use_mirror_vertex_groups = False
me_cylinder_014.update()
me_cylinder_028 = bpy.data.meshes.new('Cylinder.028')
me_cylinder_028.from_pydata([(2.186e-08, 1.0, -1.5), (0.0, 1.0, 1.0), (0.866, 0.5, -1.5), (0.866, 0.5, 1.0), (0.866, -0.5, -1.5), (0.866, -0.5, 1.0), (-6.557e-08, -1.0, -1.5), (-8.742e-08, -1.0, 1.0), (-0.866, -0.5, -1.5), (-0.866, -0.5, 1.0), (-0.866, 0.5, -1.5), (-0.866, 0.5, 1.0)], [], [(0, 1, 3, 2), (2, 3, 5, 4), (4, 5, 7, 6), (6, 7, 9, 8), (3, 1, 11, 9, 7, 5), (8, 9, 11, 10), (10, 11, 1, 0), (0, 2, 4, 6, 8, 10)])
_uv = me_cylinder_028.uv_layers.new(name='UVMap')
_uv.uv.foreach_set('vector', [1.0, 0.5, 1.0, 1.0, 0.8333, 1.0, 0.8333, 0.5, 0.8333, 0.5, 0.8333, 1.0, 0.6667, 1.0, 0.6667, 0.5, 0.6667, 0.5, 0.6667, 1.0, 0.5, 1.0, 0.5, 0.5, 0.5, 0.5, 0.5, 1.0, 0.3333, 1.0, 0.3333, 0.5, 0.4578, 0.37, 0.25, 0.49, 0.04215, 0.37, 0.04215, 0.13, 0.25, 0.01, 0.4578, 0.13, 0.3333, 0.5, 0.3333, 1.0, 0.1667, 1.0, 0.1667, 0.5, 0.1667, 0.5, 0.1667, 1.0, -8.941e-08, 1.0, -8.941e-08, 0.5, 0.75, 0.49, 0.9578, 0.37, 0.9578, 0.13, 0.75, 0.01, 0.5422, 0.13, 0.5422, 0.37])
me_cylinder_028.update()
me_cube_001 = bpy.data.meshes.new('Cube.001')
me_cube_001.from_pydata([(-7.0, 13.3, 0.0), (-7.0, 10.7, 0.0), (1.0, 10.7, 0.0), (1.0, 13.3, 0.0), (-7.0, 13.3, -0.5), (-7.0, 10.7, -0.5), (1.0, 10.7, -0.5), (1.0, 13.3, -0.5), (-1.7, 13.3, -0.5), (-4.3, 13.3, -0.5), (-1.7, 10.7, -0.5), (-4.3, 10.7, -0.5), (-1.7, 13.3, -1.0), (-4.3, 13.3, -1.0), (-1.7, 10.7, -1.0), (-4.3, 10.7, -1.0)], [], [(3, 0, 1, 2), (2, 1, 5, 11, 10, 6), (8, 7, 6, 10), (3, 2, 6, 7), (1, 0, 4, 5), (0, 3, 7, 8, 9, 4), (4, 9, 11, 5), (11, 9, 13, 15), (13, 12, 14, 15), (8, 10, 14, 12), (10, 11, 15, 14), (9, 8, 12, 13)])
_uv = me_cube_001.uv_layers.new(name='UVMap')
_uv.uv.foreach_set('vector', [0.375, 0.5833, 0.375, 0.5, 0.375, 0.75, 0.375, 0.6667, 0.375, 0.6667, 0.125, 0.6667, 0.125, 0.6667, 0.2083, 0.6667, 0.2917, 0.6667, 0.375, 0.6667, 0.2917, 0.5833, 0.375, 0.5833, 0.375, 0.6667, 0.2917, 0.6667, 0.375, 0.5833, 0.375, 0.6667, 0.375, 0.6667, 0.375, 0.5833, 0.375, 0.75, 0.375, 0.5, 0.375, 0.5, 0.375, 0.75, 0.125, 0.5833, 0.375, 0.5833, 0.375, 0.5833, 0.2917, 0.5833, 0.2083, 0.5833, 0.125, 0.5833, 0.125, 0.5833, 0.2083, 0.5833, 0.2083, 0.6667, 0.125, 0.6667, 0.2083, 0.6667, 0.2083, 0.5833, 0.2083, 0.5833, 0.2083, 0.6667, 0.2083, 0.5833, 0.2917, 0.5833, 0.2917, 0.6667, 0.2083, 0.6667, 0.2917, 0.5833, 0.2917, 0.6667, 0.2917, 0.6667, 0.2917, 0.5833, 0.2917, 0.6667, 0.2083, 0.6667, 0.2083, 0.6667, 0.2917, 0.6667, 0.2083, 0.5833, 0.2917, 0.5833, 0.2917, 0.5833, 0.2083, 0.5833])
me_cube_001.use_remesh_fix_poles = True
me_cube_001.use_remesh_preserve_attributes = False
me_cube_001.use_mirror_vertex_groups = False
me_cube_001.update()

# ---- objects
ob_anchor_zero = bpy.data.objects.new('Anchor zero', None)
ob_anchor_front__b = bpy.data.objects.new('Anchor front (B)', me_cube_010)
ob_anchor_screw_bolt__b = bpy.data.objects.new('Anchor screw bolt (B)', me_cylinder_010)
ob_anchor_screw___m2_5_25 = bpy.data.objects.new('Anchor screw - M2.5-25', me_cylinder_004)
ob_anchor_screw_head__b = bpy.data.objects.new('Anchor screw head (B)', me_cylinder_013)
ob_anchor_screw_nut__b = bpy.data.objects.new('Anchor screw nut (B)', me_cylinder_014)
ob_anchor_screw_hex__b = bpy.data.objects.new('Anchor screw hex (B)', me_cylinder_028)
ob_anchor_back__b = bpy.data.objects.new('Anchor back (B)', me_cube_001)

# ---- transforms, parenting, visibility, modifiers, constraints
ob_anchor_zero.location = (0.0, 0.0, 0.0)
ob_anchor_front__b.location = (66.0, -92.6, 49.5)
ob_anchor_front__b.hide_render = True
ob_anchor_front__b.display_type = 'WIRE'
ob_anchor_front__b.lineart.crease_threshold = 0.0
_m = ob_anchor_front__b.modifiers.new('Displace', 'DISPLACE')
_m.mid_level = 0.0
_m.strength = 0.001
_m = ob_anchor_front__b.modifiers.new('Mirror', 'MIRROR')
_m.mirror_object = ob_anchor_zero
ob_anchor_screw_bolt__b.location = (63.0, -80.6, 33.0)
ob_anchor_screw_bolt__b.hide_render = True
ob_anchor_screw_bolt__b.lineart.crease_threshold = 0.0
_m = ob_anchor_screw_bolt__b.modifiers.new('Mirror', 'MIRROR')
_m.mirror_object = ob_anchor_zero
ob_anchor_screw___m2_5_25.location = (63.0, -80.6, 30.6)
ob_anchor_screw___m2_5_25.lineart.crease_threshold = 0.0
_m = ob_anchor_screw___m2_5_25.modifiers.new('Bevel', 'BEVEL')
_m.width = 0.3
_m.width_pct = 0.3
_m.limit_method = 'WEIGHT'
_m = ob_anchor_screw___m2_5_25.modifiers.new('Boolean', 'BOOLEAN')
_m.object = ob_anchor_screw_hex__b
_m.solver = 'FAST'
_m = ob_anchor_screw___m2_5_25.modifiers.new('Mirror', 'MIRROR')
_m.mirror_object = ob_anchor_zero
ob_anchor_screw_head__b.location = (63.0, -80.6, 14.5)
ob_anchor_screw_head__b.rotation_euler = (0.0, 1.571, 0.0)
ob_anchor_screw_head__b.scale = (2.587, 2.587, 2.587)
ob_anchor_screw_head__b.hide_render = True
ob_anchor_screw_head__b.lineart.crease_threshold = 0.0
_m = ob_anchor_screw_head__b.modifiers.new('Mirror', 'MIRROR')
_m.mirror_object = ob_anchor_zero
ob_anchor_screw_nut__b.location = (63.0, -80.6, 25.6)
ob_anchor_screw_nut__b.scale = (1.207, 1.207, 7.2)
ob_anchor_screw_nut__b.hide_render = True
ob_anchor_screw_nut__b.display_type = 'SOLID'
ob_anchor_screw_nut__b.lineart.crease_threshold = 0.0
_m = ob_anchor_screw_nut__b.modifiers.new('Mirror', 'MIRROR')
_m.mirror_object = ob_anchor_zero
ob_anchor_screw_hex__b.location = (63.0, -80.6, 18.0)
ob_anchor_screw_hex__b.rotation_euler = (-3.142, 3.142, -1.571)
ob_anchor_screw_hex__b.scale = (1.33, 1.33, 1.159)
ob_anchor_screw_hex__b.hide_render = True
ob_anchor_back__b.location = (66.0, -92.6, 40.0)
ob_anchor_back__b.hide_render = True
ob_anchor_back__b.display_type = 'WIRE'
ob_anchor_back__b.lineart.crease_threshold = 0.0
_m = ob_anchor_back__b.modifiers.new('Displace', 'DISPLACE')
_m.mid_level = 0.0
_m.strength = 0.001
_m = ob_anchor_back__b.modifiers.new('Mirror', 'MIRROR')
_m.mirror_object = ob_anchor_zero

# ---- collection membership
scene.collection.objects.link(ob_anchor_zero)
col_anchor.objects.link(ob_anchor_front__b)
col_anchor.objects.link(ob_anchor_screw_bolt__b)
col_anchor.objects.link(ob_anchor_screw___m2_5_25)
col_anchor.objects.link(ob_anchor_screw_head__b)
col_anchor.objects.link(ob_anchor_screw_nut__b)
col_anchor.objects.link(ob_anchor_screw_hex__b)
col_anchor.objects.link(ob_anchor_back__b)

# ---- scene / render settings (as saved in the file)
scene.frame_start = 1; scene.frame_end = 250; scene.frame_set(4)
scene.render.engine = 'CYCLES'
scene.render.image_settings.color_mode = 'RGB'
scene.render.resolution_x = 1872
scene.render.resolution_y = 1200
scene.cycles.use_denoising = False
scene.cycles.samples = 64
scene.cycles.sampling_pattern = 'TABULATED_SOBOL'
scene.cycles.use_adaptive_sampling = False
scene.cycles.use_light_tree = False
scene.eevee.use_gtao = True
scene.eevee.gtao_distance = 10.0
scene.view_settings.view_transform = 'Standard'
scene.unit_settings.scale_length = 0.001
bpy.context.view_layer.update()

# ---- added for rendering (the .blend has no active camera and no usable light): camera, sun
cam_auto = bpy.data.cameras.new('AutoCamera')
cam_auto.lens = 50.0
cam_auto.sensor_width = 36.0
cam_auto.clip_end = 2185.42
ob_auto_camera = bpy.data.objects.new('AutoCamera', cam_auto)
scene.collection.objects.link(ob_auto_camera)
ob_auto_camera.location = (124.526, -230.031, 130.871)
ob_auto_camera.rotation_euler = (1.09748, -7.21219e-08, 0.694738)
scene.camera = ob_auto_camera
light_auto_sun = bpy.data.lights.new('AutoSun', 'SUN')
light_auto_sun.energy = 3.0
light_auto_sun.angle = 0.0523599
ob_auto_sun = bpy.data.objects.new('AutoSun', light_auto_sun)
scene.collection.objects.link(ob_auto_sun)
ob_auto_sun.rotation_euler = (0.872665, 0.174533, 0.523599)
bpy.context.view_layer.update()
